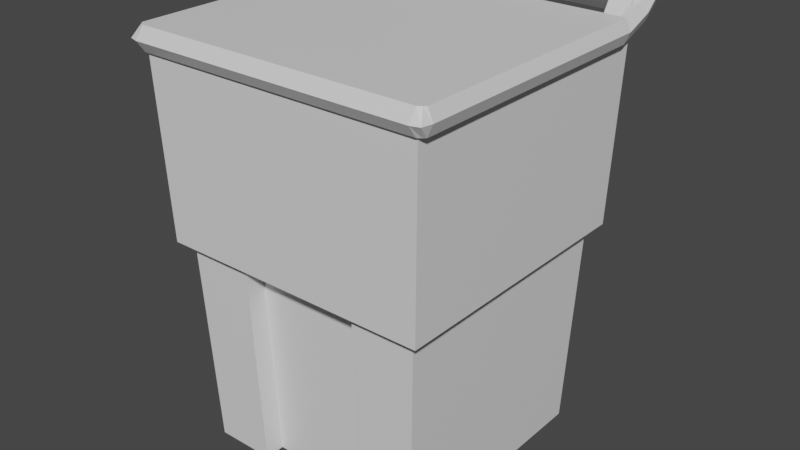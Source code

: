 # Source: TrashCan.blend  (saved by Blender 2.91.10; exported with 4.5.12 LTS)
import bpy
from mathutils import Matrix  # noqa: F401  (used for matrix-valued properties, if any)

bpy.ops.wm.read_factory_settings(use_empty=True)
scene = bpy.context.scene
scene.name = 'Scene'

# ---- collections
col_collection = bpy.data.collections.new('Collection'); scene.collection.children.link(col_collection)

# ---- materials (node trees are filled in below, after node groups)
mat_material = bpy.data.materials.new('Material')
mat_material.alpha_threshold = 0.0
mat_material.use_transparent_shadow = False
mat_material.line_color = (0.0, 0.0, 0.0, 1.0)

# ---- material node trees
mat_material.use_nodes = True; mat_material.node_tree.nodes.clear()
_N = mat_material.node_tree.nodes; _L = mat_material.node_tree.links
n0 = _N.new('ShaderNodeOutputMaterial'); n0.name = 'Material Output'; n0.location = (300, 300)
n1 = _N.new('ShaderNodeBsdfPrincipled'); n1.name = 'Principled BSDF'; n1.location = (10, 300)
n1.distribution = 'GGX'
n1.subsurface_method = 'BURLEY'
n1.inputs[2].default_value = 0.4
n1.inputs[3].default_value = 1.45
n1.inputs[27].default_value = (0.0, 0.0, 0.0, 1.0)
n1.inputs[28].default_value = 1.0
_L.new(n1.outputs[0], n0.inputs[0])
n0.is_active_output = True

# ---- world
world_world = bpy.data.worlds.new('World'); scene.world = world_world
world_world.use_nodes = True; world_world.node_tree.nodes.clear()
_N = world_world.node_tree.nodes; _L = world_world.node_tree.links
n0 = _N.new('ShaderNodeOutputWorld'); n0.name = 'World Output'; n0.location = (300, 300)
n1 = _N.new('ShaderNodeBackground'); n1.name = 'Background'; n1.location = (10, 300)
n1.inputs[0].default_value = (0.05088, 0.05088, 0.05088, 1.0)
_L.new(n1.outputs[0], n0.inputs[0])
n0.is_active_output = True
world_world.color = (0.05088, 0.05088, 0.05088)
world_world.use_sun_shadow = False
world_world.sun_shadow_jitter_overblur = 0.0

# ---- meshes
me_cube = bpy.data.meshes.new('Cube')
me_cube.from_pydata([(0.3235, 0.3551, 0.8887), (0.2684, 0.3, 0.0005425), (0.3235, -0.2918, 0.8887), (0.2684, -0.2367, 0.0005425), (-0.3234, 0.3551, 0.8887), (-0.2683, 0.3, 0.0005425), (-0.3234, -0.2918, 0.8887), (-0.2683, -0.2367, 0.0005425), (0.3118, 0.3434, 0.4857), (-0.3117, -0.2801, 0.4857), (0.3118, -0.2801, 0.4857), (-0.3117, 0.3434, 0.4857), (0.2856, 0.3172, 0.4642), (0.2856, -0.2539, 0.4642), (-0.2855, 0.3172, 0.4642), (-0.2855, -0.2539, 0.4642), (0.132, 0.3, 0.0005425), (-0.1319, 0.3, 0.0005425), (0.1591, -0.2918, 0.8887), (-0.159, -0.2918, 0.8887), (-0.1319, -0.2367, 0.0005425), (0.132, -0.2367, 0.0005425), (-0.159, 0.3551, 0.8887), (0.1591, 0.3551, 0.8887), (-0.1532, 0.3434, 0.4857), (0.1533, 0.3434, 0.4857), (0.1533, -0.2801, 0.4857), (-0.1532, -0.2801, 0.4857), (0.1405, -0.2539, 0.4642), (-0.1404, -0.2539, 0.4642), (-0.1404, 0.3172, 0.4642), (0.1405, 0.3172, 0.4642), (-0.1319, -0.1911, 0.0005425), (0.132, -0.1911, 0.0005425), (0.1405, -0.2089, 0.4658), (-0.1404, -0.2089, 0.4658), (-0.2683, -0.1911, 0.0005425), (0.3235, -0.2368, 0.8887), (-0.3234, -0.2368, 0.8887), (0.2684, -0.1911, 0.0005425), (0.3118, -0.227, 0.4857), (-0.3117, -0.227, 0.4857), (-0.2855, -0.2053, 0.4642), (0.2856, -0.2053, 0.4642), (0.1591, -0.2368, 0.8887), (-0.159, -0.2368, 0.8887), (-0.3234, 0.3095, 0.8887), (0.2684, 0.2622, 0.0005425), (-0.3117, 0.2995, 0.4857), (-0.2855, 0.277, 0.4642), (-0.2683, 0.2622, 0.0005425), (0.3235, 0.3095, 0.8887), (0.3118, 0.2995, 0.4857), (0.2856, 0.277, 0.4642), (0.1591, 0.3095, 0.8887), (-0.159, 0.3095, 0.8887), (0.132, 0.2622, 0.0005425), (-0.1319, 0.2622, 0.0005425), (-0.2262, 0.3, 0.0005425), (-0.2726, -0.2918, 0.8887), (-0.2627, -0.2801, 0.4857), (-0.2407, -0.2539, 0.4642), (-0.2262, -0.2367, 0.0005425), (-0.2726, 0.3551, 0.8887), (-0.2627, 0.3434, 0.4857), (-0.2407, 0.3172, 0.4642), (-0.2726, -0.2368, 0.8887), (-0.2262, -0.1911, 0.0005425), (-0.2726, 0.3095, 0.8887), (-0.2262, 0.2622, 0.0005425), (0.2282, -0.2367, 0.0005425), (0.275, 0.3551, 0.8887), (0.265, 0.3434, 0.4857), (0.2428, 0.3172, 0.4642), (0.2282, 0.3, 0.0005425), (0.275, -0.2918, 0.8887), (0.265, -0.2801, 0.4857), (0.2428, -0.2539, 0.4642), (0.2282, -0.1911, 0.0005425), (0.275, -0.2368, 0.8887), (0.2282, 0.2622, 0.0005425), (0.275, 0.3095, 0.8887), (0.1313, 0.2617, 0.4858), (0.1313, -0.1889, 0.4858), (-0.131, 0.2617, 0.4858), (-0.131, -0.1889, 0.4858), (-0.2247, -0.1889, 0.4858), (-0.2247, 0.2617, 0.4858), (0.2269, -0.1889, 0.4858), (0.2269, 0.2617, 0.4858), (0.1178, 0.2384, 0.04146), (0.1178, -0.1656, 0.04146), (-0.1174, 0.2384, 0.04146), (-0.1174, -0.1656, 0.04146), (-0.2014, -0.1656, 0.04146), (-0.2014, 0.2384, 0.04146), (0.2035, -0.1656, 0.04146), (0.2035, 0.2384, 0.04146), (-0.3234, 0.3557, 0.9614), (-0.3234, 0.385, 0.9265), (0.275, 0.385, 0.9265), (0.3235, 0.385, 0.9265), (0.3235, 0.3557, 0.9614), (0.275, 0.3557, 0.9614), (-0.2726, 0.385, 0.9265), (-0.2726, 0.3557, 0.9614), (-0.3234, 0.3891, 0.9894), (-0.3234, 0.4184, 0.9545), (0.275, 0.4184, 0.9545), (0.3235, 0.4184, 0.9545), (0.3235, 0.3891, 0.9894), (0.275, 0.3891, 0.9894), (-0.2726, 0.4184, 0.9545), (-0.2726, 0.3891, 0.9894), (4.693e-05, 0.385, 0.9265), (4.693e-05, 0.3557, 0.9614), (4.693e-05, 0.4184, 0.9545), (4.693e-05, 0.3891, 0.9894), (-0.3251, -0.2879, 0.8894), (0.3251, -0.2879, 0.8894), (-0.3251, 0.312, 0.8894), (0.3251, 0.312, 0.8894), (-0.3251, 0.312, 0.942), (-0.3251, -0.2879, 0.942), (0.3251, -0.2879, 0.942), (0.3251, 0.312, 0.942), (0.3385, -0.2879, 0.8894), (0.3385, 0.312, 0.8894), (0.3385, -0.2879, 0.942), (0.3385, 0.312, 0.942), (-0.3385, 0.312, 0.8894), (-0.3385, -0.2879, 0.8894), (-0.3385, 0.312, 0.942), (-0.3385, -0.2879, 0.942), (0.3251, 0.391, 0.9194), (0.3251, 0.3561, 0.9587), (-0.3251, 0.3561, 0.9587), (-0.3251, 0.391, 0.9194), (0.3385, 0.391, 0.9194), (0.3385, 0.3561, 0.9587), (-0.3385, 0.3561, 0.9587), (-0.3385, 0.391, 0.9194), (0.3251, 0.4241, 0.9487), (0.3251, 0.3892, 0.988), (-0.3251, 0.3892, 0.988), (-0.3251, 0.4241, 0.9487), (0.3385, 0.4241, 0.9487), (0.3385, 0.3892, 0.988), (-0.3385, 0.3892, 0.988), (-0.3385, 0.4241, 0.9487), (-0.3251, -0.2985, 0.8894), (0.3251, -0.2985, 0.8894), (-0.3251, -0.2985, 0.942), (0.3251, -0.2985, 0.942), (0.3338, -0.2926, 0.8894), (0.3338, -0.2926, 0.942), (-0.3338, -0.2926, 0.942), (-0.3338, -0.2926, 0.8894), (0.3251, 0.312, 0.9157), (-0.3251, 0.312, 0.9157), (0.3501, -0.2879, 0.9157), (0.3501, 0.312, 0.9157), (-0.3501, -0.2879, 0.9157), (-0.3501, 0.312, 0.9157), (0.3251, 0.3736, 0.939), (-0.3251, 0.3736, 0.939), (0.3501, 0.3736, 0.939), (-0.3501, 0.3736, 0.939), (0.3251, 0.4067, 0.9684), (-0.3251, 0.4067, 0.9684), (0.3501, 0.4067, 0.9684), (-0.3501, 0.4067, 0.9684), (0.3251, -0.3173, 0.9157), (-0.3251, -0.3173, 0.9157), (0.3452, -0.3114, 0.9157), (-0.3452, -0.3114, 0.9157)], [], [(66, 38, 6, 59), (60, 59, 6, 9), (48, 46, 4, 11), (78, 39, 3, 70), (40, 37, 2, 10), (72, 71, 0, 8), (73, 72, 8, 12), (43, 40, 10, 13), (49, 48, 11, 14), (61, 60, 9, 15), (62, 61, 15, 7), (50, 49, 14, 5), (39, 43, 13, 3), (74, 73, 12, 1), (58, 65, 30, 17), (17, 30, 31, 16), (70, 77, 28, 21), (28, 29, 35, 34), (77, 76, 26, 28), (28, 26, 27, 29), (65, 64, 24, 30), (30, 24, 25, 31), (64, 63, 22, 24), (24, 22, 23, 25), (67, 32, 20, 62), (76, 75, 18, 26), (26, 18, 19, 27), (79, 44, 18, 75), (44, 45, 19, 18), (33, 34, 35, 32), (21, 28, 34, 33), (29, 20, 32, 35), (66, 45, 85, 86), (79, 81, 89, 88), (69, 57, 32, 67), (47, 53, 43, 39), (7, 15, 42, 36), (15, 9, 41, 42), (53, 52, 40, 43), (52, 51, 37, 40), (80, 47, 39, 78), (9, 6, 38, 41), (68, 46, 38, 66), (56, 33, 32, 57), (16, 56, 57, 17), (0, 71, 100, 101), (74, 1, 47, 80), (8, 0, 51, 52), (12, 8, 52, 53), (1, 12, 53, 47), (58, 17, 57, 69), (71, 23, 54, 81), (23, 22, 55, 54), (36, 42, 49, 50), (42, 41, 48, 49), (41, 38, 46, 48), (5, 58, 69, 50), (22, 63, 68, 55), (45, 44, 83, 85), (50, 69, 67, 36), (36, 67, 62, 7), (11, 4, 63, 64), (14, 11, 64, 65), (5, 14, 65, 58), (20, 29, 61, 62), (29, 27, 60, 61), (27, 19, 59, 60), (45, 66, 59, 19), (46, 68, 105, 98), (16, 74, 80, 56), (56, 80, 78, 33), (51, 81, 79, 37), (37, 79, 75, 2), (10, 2, 75, 76), (13, 10, 76, 77), (3, 13, 77, 70), (16, 31, 73, 74), (31, 25, 72, 73), (25, 23, 71, 72), (33, 78, 70, 21), (85, 83, 91, 93), (84, 87, 95, 92), (87, 86, 94, 95), (81, 54, 82, 89), (44, 79, 88, 83), (55, 68, 87, 84), (54, 55, 84, 82), (68, 66, 86, 87), (90, 92, 93, 91), (97, 90, 91, 96), (92, 95, 94, 93), (88, 89, 97, 96), (83, 88, 96, 91), (82, 84, 92, 90), (86, 85, 93, 94), (89, 82, 90, 97), (98, 105, 113, 106), (100, 103, 115, 114), (81, 51, 102, 103), (68, 63, 104, 105), (4, 46, 98, 99), (63, 4, 99, 104), (71, 81, 103, 100), (51, 0, 101, 102), (112, 107, 106, 113), (109, 108, 111, 110), (103, 102, 110, 111), (101, 100, 108, 109), (104, 112, 116, 114), (104, 99, 107, 112), (102, 101, 109, 110), (99, 98, 106, 107), (115, 114, 116, 117), (105, 104, 114, 115), (113, 105, 115, 117), (112, 113, 117, 116), (108, 100, 114, 116), (111, 108, 116, 117), (103, 111, 117, 115), (118, 120, 121, 119), (123, 124, 125, 122), (131, 118, 150, 157), (158, 125, 135, 164), (123, 122, 132, 133), (158, 159, 122, 125), (160, 161, 129, 128), (128, 124, 153, 155), (125, 124, 128, 129), (119, 121, 127, 126), (163, 162, 133, 132), (120, 118, 131, 130), (163, 132, 140, 167), (118, 119, 151, 150), (138, 134, 142, 146), (140, 136, 144, 148), (127, 121, 134, 138), (161, 127, 138, 166), (132, 122, 136, 140), (159, 120, 137, 165), (120, 130, 141, 137), (125, 129, 139, 135), (168, 143, 147, 170), (169, 145, 149, 171), (166, 138, 146, 170), (164, 135, 143, 168), (137, 141, 149, 145), (167, 140, 148, 171), (135, 139, 147, 143), (165, 137, 145, 169), (173, 172, 153, 152), (172, 151, 154, 174), (173, 152, 156, 175), (162, 131, 157, 175), (119, 126, 154, 151), (124, 123, 152, 153), (123, 133, 156, 152), (160, 128, 155, 174), (126, 160, 174, 154), (133, 162, 175, 156), (150, 173, 175, 157), (153, 172, 174, 155), (150, 151, 172, 173), (136, 165, 169, 144), (141, 167, 171, 149), (134, 164, 168, 142), (139, 166, 170, 147), (144, 169, 171, 148), (142, 168, 170, 146), (122, 159, 165, 136), (129, 161, 166, 139), (130, 163, 167, 141), (130, 131, 162, 163), (126, 127, 161, 160), (121, 120, 159, 158), (121, 158, 164, 134)])
_uv = me_cube.uv_layers.new(name='UVMap')
_uv.uv.foreach_set('vector', [0.8492, 0.7287, 0.875, 0.7287, 0.875, 0.75, 0.8492, 0.75, 0.5, 0.9742, 0.625, 0.9742, 0.625, 1.0, 0.5, 1.0, 0.5, 0.2324, 0.625, 0.2324, 0.625, 0.25, 0.5, 0.25, 0.3504, 0.7287, 0.375, 0.7287, 0.375, 0.75, 0.3504, 0.75, 0.5, 0.7287, 0.625, 0.7287, 0.625, 0.75, 0.5, 0.75, 0.5, 0.4754, 0.625, 0.4754, 0.625, 0.5, 0.5, 0.5, 0.4944, 0.4754, 0.5, 0.4754, 0.5, 0.5, 0.4944, 0.5, 0.4944, 0.7287, 0.5, 0.7287, 0.5, 0.75, 0.4944, 0.75, 0.4944, 0.2324, 0.5, 0.2324, 0.5, 0.25, 0.4944, 0.25, 0.4944, 0.9742, 0.5, 0.9742, 0.5, 1.0, 0.4944, 1.0, 0.375, 0.9742, 0.4944, 0.9742, 0.4944, 1.0, 0.375, 1.0, 0.375, 0.2324, 0.4944, 0.2324, 0.4944, 0.25, 0.375, 0.25, 0.375, 0.7287, 0.4944, 0.7287, 0.4944, 0.75, 0.375, 0.75, 0.375, 0.4754, 0.4944, 0.4754, 0.4944, 0.5, 0.375, 0.5, 0.375, 0.2758, 0.4944, 0.2758, 0.4944, 0.3333, 0.375, 0.3333, 0.375, 0.3333, 0.4944, 0.3333, 0.4944, 0.4167, 0.375, 0.4167, 0.375, 0.7746, 0.4944, 0.7746, 0.4944, 0.8333, 0.375, 0.8333, 0.4944, 0.8333, 0.4944, 0.9167, 0.4944, 0.9167, 0.4944, 0.8333, 0.4944, 0.7746, 0.5, 0.7746, 0.5, 0.8333, 0.4944, 0.8333, 0.4944, 0.8333, 0.5, 0.8333, 0.5, 0.9167, 0.4944, 0.9167, 0.4944, 0.2758, 0.5, 0.2758, 0.5, 0.3333, 0.4944, 0.3333, 0.4944, 0.3333, 0.5, 0.3333, 0.5, 0.4167, 0.4944, 0.4167, 0.5, 0.2758, 0.625, 0.2758, 0.625, 0.3333, 0.5, 0.3333, 0.5, 0.3333, 0.625, 0.3333, 0.625, 0.4167, 0.5, 0.4167, 0.1508, 0.7287, 0.2083, 0.7287, 0.2083, 0.75, 0.1508, 0.75, 0.5, 0.7746, 0.625, 0.7746, 0.625, 0.8333, 0.5, 0.8333, 0.5, 0.8333, 0.625, 0.8333, 0.625, 0.9167, 0.5, 0.9167, 0.6496, 0.7287, 0.7083, 0.7287, 0.7083, 0.75, 0.6496, 0.75, 0.7083, 0.7287, 0.7917, 0.7287, 0.7917, 0.75, 0.7083, 0.75, 0.375, 0.8333, 0.4944, 0.8333, 0.4944, 0.9167, 0.375, 0.9167, 0.375, 0.8333, 0.4944, 0.8333, 0.4944, 0.8333, 0.375, 0.8333, 0.4944, 0.9167, 0.375, 0.9167, 0.375, 0.9167, 0.4944, 0.9167, 0.8492, 0.7287, 0.7917, 0.7287, 0.7917, 0.7287, 0.8492, 0.7287, 0.6496, 0.7287, 0.6496, 0.5176, 0.6496, 0.5176, 0.6496, 0.7287, 0.1508, 0.5176, 0.2083, 0.5176, 0.2083, 0.7287, 0.1508, 0.7287, 0.375, 0.5176, 0.4944, 0.5176, 0.4944, 0.7287, 0.375, 0.7287, 0.375, 0.0, 0.4944, 0.0, 0.4944, 0.02128, 0.375, 0.02128, 0.4944, 0.0, 0.5, 0.0, 0.5, 0.02128, 0.4944, 0.02128, 0.4944, 0.5176, 0.5, 0.5176, 0.5, 0.7287, 0.4944, 0.7287, 0.5, 0.5176, 0.625, 0.5176, 0.625, 0.7287, 0.5, 0.7287, 0.3504, 0.5176, 0.375, 0.5176, 0.375, 0.7287, 0.3504, 0.7287, 0.5, 0.0, 0.625, 0.0, 0.625, 0.02128, 0.5, 0.02128, 0.8492, 0.5176, 0.875, 0.5176, 0.875, 0.7287, 0.8492, 0.7287, 0.2917, 0.5176, 0.2917, 0.7287, 0.375, 0.9167, 0.2212, 0.5321, 0.2917, 0.5, 0.2917, 0.5176, 0.2212, 0.5321, 0.2083, 0.5, 0.625, 0.5, 0.625, 0.4754, 0.625, 0.4754, 0.625, 0.5, 0.3504, 0.5, 0.375, 0.5, 0.375, 0.5176, 0.3504, 0.5176, 0.5, 0.5, 0.625, 0.5, 0.625, 0.5176, 0.5, 0.5176, 0.4944, 0.5, 0.5, 0.5, 0.5, 0.5176, 0.4944, 0.5176, 0.375, 0.5, 0.4944, 0.5, 0.4944, 0.5176, 0.375, 0.5176, 0.1508, 0.5, 0.2083, 0.5, 0.2083, 0.5176, 0.1508, 0.5176, 0.6496, 0.5, 0.7083, 0.5, 0.7083, 0.5176, 0.6496, 0.5176, 0.7083, 0.5, 0.7917, 0.5, 0.7917, 0.5176, 0.7083, 0.5176, 0.375, 0.02128, 0.4944, 0.02128, 0.4944, 0.2324, 0.375, 0.2324, 0.4944, 0.02128, 0.5, 0.02128, 0.5, 0.2324, 0.4944, 0.2324, 0.5, 0.02128, 0.625, 0.02128, 0.625, 0.2324, 0.5, 0.2324, 0.125, 0.5, 0.1508, 0.5, 0.1508, 0.5176, 0.125, 0.5176, 0.7917, 0.5, 0.8492, 0.5, 0.8492, 0.5176, 0.7917, 0.5176, 0.7917, 0.7287, 0.7083, 0.7287, 0.7083, 0.7287, 0.7917, 0.7287, 0.125, 0.5176, 0.1508, 0.5176, 0.1508, 0.7287, 0.125, 0.7287, 0.125, 0.7287, 0.1508, 0.7287, 0.1508, 0.75, 0.125, 0.75, 0.5, 0.25, 0.625, 0.25, 0.625, 0.2758, 0.5, 0.2758, 0.4944, 0.25, 0.5, 0.25, 0.5, 0.2758, 0.4944, 0.2758, 0.375, 0.25, 0.4944, 0.25, 0.4944, 0.2758, 0.375, 0.2758, 0.375, 0.9167, 0.4944, 0.9167, 0.4944, 0.9742, 0.375, 0.9742, 0.4944, 0.9167, 0.5, 0.9167, 0.5, 0.9742, 0.4944, 0.9742, 0.5, 0.9167, 0.625, 0.9167, 0.625, 0.9742, 0.5, 0.9742, 0.7917, 0.7287, 0.8492, 0.7287, 0.8492, 0.75, 0.7917, 0.75, 0.875, 0.5176, 0.8492, 0.5176, 0.8492, 0.5176, 0.875, 0.5176, 0.2917, 0.5, 0.3504, 0.5, 0.3504, 0.5176, 0.2917, 0.5176, 0.2917, 0.5176, 0.3504, 0.5176, 0.3504, 0.7287, 0.2917, 0.7287, 0.625, 0.5176, 0.6496, 0.5176, 0.6496, 0.7287, 0.625, 0.7287, 0.625, 0.7287, 0.6496, 0.7287, 0.6496, 0.75, 0.625, 0.75, 0.5, 0.75, 0.625, 0.75, 0.625, 0.7746, 0.5, 0.7746, 0.4944, 0.75, 0.5, 0.75, 0.5, 0.7746, 0.4944, 0.7746, 0.375, 0.75, 0.4944, 0.75, 0.4944, 0.7746, 0.375, 0.7746, 0.375, 0.4167, 0.4944, 0.4167, 0.4944, 0.4754, 0.375, 0.4754, 0.4944, 0.4167, 0.5, 0.4167, 0.5, 0.4754, 0.4944, 0.4754, 0.5, 0.4167, 0.625, 0.4167, 0.625, 0.4754, 0.5, 0.4754, 0.2917, 0.7287, 0.3504, 0.7287, 0.3504, 0.75, 0.2917, 0.75, 0.7917, 0.7287, 0.7083, 0.7287, 0.7083, 0.7287, 0.7917, 0.7287, 0.7917, 0.5176, 0.8492, 0.5176, 0.8492, 0.5176, 0.7917, 0.5176, 0.8492, 0.5176, 0.8492, 0.7287, 0.8492, 0.7287, 0.8492, 0.5176, 0.6496, 0.5176, 0.7083, 0.5176, 0.7083, 0.5176, 0.6496, 0.5176, 0.7083, 0.7287, 0.6496, 0.7287, 0.6496, 0.7287, 0.7083, 0.7287, 0.7917, 0.5176, 0.8492, 0.5176, 0.8492, 0.5176, 0.7917, 0.5176, 0.7083, 0.5176, 0.7917, 0.5176, 0.7917, 0.5176, 0.7083, 0.5176, 0.8492, 0.5176, 0.8492, 0.7287, 0.8492, 0.7287, 0.8492, 0.5176, 0.7083, 0.5176, 0.7917, 0.5176, 0.7917, 0.7287, 0.7083, 0.7287, 0.6496, 0.5176, 0.7083, 0.5176, 0.7083, 0.7287, 0.6496, 0.7287, 0.7917, 0.5176, 0.8492, 0.5176, 0.8492, 0.7287, 0.7917, 0.7287, 0.6496, 0.7287, 0.6496, 0.5176, 0.6496, 0.5176, 0.6496, 0.7287, 0.7083, 0.7287, 0.6496, 0.7287, 0.6496, 0.7287, 0.7083, 0.7287, 0.7083, 0.5176, 0.7917, 0.5176, 0.7917, 0.5176, 0.7083, 0.5176, 0.8492, 0.7287, 0.7917, 0.7287, 0.7917, 0.7287, 0.8492, 0.7287, 0.6496, 0.5176, 0.7083, 0.5176, 0.7083, 0.5176, 0.6496, 0.5176, 0.875, 0.5176, 0.8492, 0.5176, 0.8492, 0.5176, 0.875, 0.5176, 0.6496, 0.5, 0.6496, 0.5176, 0.6496, 0.5176, 0.6496, 0.5, 0.6496, 0.5176, 0.625, 0.5176, 0.625, 0.5176, 0.6496, 0.5176, 0.8492, 0.5176, 0.8492, 0.5, 0.8492, 0.5, 0.8492, 0.5176, 0.625, 0.25, 0.625, 0.2324, 0.625, 0.2324, 0.625, 0.25, 0.625, 0.2758, 0.625, 0.25, 0.625, 0.25, 0.625, 0.2758, 0.6496, 0.5, 0.6496, 0.5176, 0.6496, 0.5176, 0.6496, 0.5, 0.625, 0.5176, 0.625, 0.5, 0.625, 0.5, 0.625, 0.5176, 0.8492, 0.5, 0.875, 0.5, 0.875, 0.5176, 0.8492, 0.5176, 0.625, 0.5, 0.6496, 0.5, 0.6496, 0.5176, 0.625, 0.5176, 0.6496, 0.5176, 0.625, 0.5176, 0.625, 0.5176, 0.6496, 0.5176, 0.625, 0.5, 0.625, 0.4754, 0.625, 0.4754, 0.625, 0.5, 0.625, 0.2758, 0.625, 0.2758, 0.625, 0.2758, 0.625, 0.2758, 0.625, 0.2758, 0.625, 0.25, 0.625, 0.25, 0.625, 0.2758, 0.625, 0.5176, 0.625, 0.5, 0.625, 0.5, 0.625, 0.5176, 0.625, 0.25, 0.625, 0.2324, 0.625, 0.2324, 0.625, 0.25, 0.8492, 0.5176, 0.8492, 0.5, 0.8492, 0.5, 0.8492, 0.5176, 0.8492, 0.5176, 0.8492, 0.5, 0.8492, 0.5, 0.8492, 0.5176, 0.8492, 0.5176, 0.8492, 0.5176, 0.8492, 0.5176, 0.8492, 0.5176, 0.8492, 0.5, 0.8492, 0.5176, 0.8492, 0.5176, 0.8492, 0.5, 0.625, 0.4754, 0.625, 0.4754, 0.625, 0.4754, 0.625, 0.4754, 0.6496, 0.5176, 0.6496, 0.5, 0.6496, 0.5, 0.6496, 0.5176, 0.6496, 0.5176, 0.6496, 0.5176, 0.6496, 0.5176, 0.6496, 0.5176, 0.0, 0.0, 0.0, 1.0, 1.0, 1.0, 1.0, 0.0, 0.0, 0.0, 1.0, 0.0, 1.0, 1.0, 0.0, 1.0, 0.0, 0.0, 0.0, 0.0, 0.0, 0.0, 0.0, 0.0, 1.0, 1.0, 1.0, 1.0, 1.0, 1.0, 1.0, 1.0, 0.0, 0.0, 0.0, 1.0, 0.0, 1.0, 0.0, 0.0, 1.0, 1.0, 0.0, 1.0, 0.0, 1.0, 1.0, 1.0, 1.0, 0.0, 1.0, 1.0, 1.0, 1.0, 1.0, 0.0, 1.0, 0.0, 1.0, 0.0, 1.0, 0.0, 1.0, 0.0, 1.0, 1.0, 1.0, 0.0, 1.0, 0.0, 1.0, 1.0, 1.0, 0.0, 1.0, 1.0, 1.0, 1.0, 1.0, 0.0, 0.0, 1.0, 0.0, 0.0, 0.0, 0.0, 0.0, 1.0, 0.0, 1.0, 0.0, 0.0, 0.0, 0.0, 0.0, 1.0, 0.0, 1.0, 0.0, 1.0, 0.0, 1.0, 0.0, 1.0, 0.0, 0.0, 1.0, 0.0, 1.0, 0.0, 0.0, 0.0, 1.0, 1.0, 1.0, 1.0, 1.0, 1.0, 1.0, 1.0, 0.0, 1.0, 0.0, 1.0, 0.0, 1.0, 0.0, 1.0, 1.0, 1.0, 1.0, 1.0, 1.0, 1.0, 1.0, 1.0, 1.0, 1.0, 1.0, 1.0, 1.0, 1.0, 1.0, 1.0, 0.0, 1.0, 0.0, 1.0, 0.0, 1.0, 0.0, 1.0, 0.0, 1.0, 0.0, 1.0, 0.0, 1.0, 0.0, 1.0, 0.0, 1.0, 0.0, 1.0, 0.0, 1.0, 0.0, 1.0, 1.0, 1.0, 1.0, 1.0, 1.0, 1.0, 1.0, 1.0, 1.0, 1.0, 1.0, 1.0, 1.0, 1.0, 1.0, 1.0, 0.0, 1.0, 0.0, 1.0, 0.0, 1.0, 0.0, 1.0, 1.0, 1.0, 1.0, 1.0, 1.0, 1.0, 1.0, 1.0, 1.0, 1.0, 1.0, 1.0, 1.0, 1.0, 1.0, 1.0, 0.0, 1.0, 0.0, 1.0, 0.0, 1.0, 0.0, 1.0, 0.0, 1.0, 0.0, 1.0, 0.0, 1.0, 0.0, 1.0, 1.0, 1.0, 1.0, 1.0, 1.0, 1.0, 1.0, 1.0, 0.0, 1.0, 0.0, 1.0, 0.0, 1.0, 0.0, 1.0, 0.0, 0.0, 1.0, 0.0, 1.0, 0.0, 0.0, 0.0, 1.0, 0.0, 1.0, 0.0, 1.0, 0.0, 1.0, 0.0, 0.0, 0.0, 0.0, 0.0, 0.0, 0.0, 0.0, 0.0, 0.0, 0.0, 0.0, 0.0, 0.0, 0.0, 0.0, 0.0, 1.0, 0.0, 1.0, 0.0, 1.0, 0.0, 1.0, 0.0, 1.0, 0.0, 0.0, 0.0, 0.0, 0.0, 1.0, 0.0, 0.0, 0.0, 0.0, 0.0, 0.0, 0.0, 0.0, 0.0, 1.0, 0.0, 1.0, 0.0, 1.0, 0.0, 1.0, 0.0, 1.0, 0.0, 1.0, 0.0, 1.0, 0.0, 1.0, 0.0, 0.0, 0.0, 0.0, 0.0, 0.0, 0.0, 0.0, 0.0, 0.0, 0.0, 0.0, 0.0, 0.0, 0.0, 0.0, 0.0, 1.0, 0.0, 1.0, 0.0, 1.0, 0.0, 1.0, 0.0, 0.0, 0.0, 1.0, 0.0, 1.0, 0.0, 0.0, 0.0, 0.0, 1.0, 0.0, 1.0, 0.0, 1.0, 0.0, 1.0, 0.0, 1.0, 0.0, 1.0, 0.0, 1.0, 0.0, 1.0, 1.0, 1.0, 1.0, 1.0, 1.0, 1.0, 1.0, 1.0, 1.0, 1.0, 1.0, 1.0, 1.0, 1.0, 1.0, 1.0, 0.0, 1.0, 0.0, 1.0, 0.0, 1.0, 0.0, 1.0, 1.0, 1.0, 1.0, 1.0, 1.0, 1.0, 1.0, 1.0, 0.0, 1.0, 0.0, 1.0, 0.0, 1.0, 0.0, 1.0, 1.0, 1.0, 1.0, 1.0, 1.0, 1.0, 1.0, 1.0, 0.0, 1.0, 0.0, 1.0, 0.0, 1.0, 0.0, 1.0, 0.0, 1.0, 0.0, 0.0, 0.0, 0.0, 0.0, 1.0, 1.0, 0.0, 1.0, 1.0, 1.0, 1.0, 1.0, 0.0, 1.0, 1.0, 0.0, 1.0, 0.0, 1.0, 1.0, 1.0, 1.0, 1.0, 1.0, 1.0, 1.0, 1.0, 1.0, 1.0])
me_cube.materials.append(mat_material)
me_cube.use_remesh_preserve_volume = False
me_cube.use_remesh_preserve_attributes = False
me_cube.use_mirror_vertex_groups = False
me_cube.update()

# ---- objects
ob_garbagecan = bpy.data.objects.new('GarbageCan', me_cube)

# ---- transforms, parenting, visibility, modifiers, constraints
ob_garbagecan.location = (0.0, 0.0, 0.0)
ob_garbagecan.lock_rotations_4d = False
ob_garbagecan.empty_display_type = 'ARROWS'
ob_garbagecan.lineart.crease_threshold = 0.0

# ---- collection membership
col_collection.objects.link(ob_garbagecan)

# ---- scene / render settings (as saved in the file)
scene.frame_start = 1; scene.frame_end = 250; scene.frame_set(1)
scene.render.engine = 'BLENDER_EEVEE_NEXT'
scene.cycles.use_denoising = False
scene.cycles.samples = 128
scene.cycles.sampling_pattern = 'TABULATED_SOBOL'
scene.cycles.use_adaptive_sampling = False
scene.cycles.use_light_tree = False
scene.view_settings.view_transform = 'Filmic'
bpy.context.view_layer.update()

# ---- added for rendering (the .blend has no active camera and no usable light): camera, sun
cam_auto = bpy.data.cameras.new('AutoCamera')
cam_auto.lens = 50.0
cam_auto.sensor_width = 36.0
cam_auto.clip_end = 1000.0
ob_auto_camera = bpy.data.objects.new('AutoCamera', cam_auto)
scene.collection.objects.link(ob_auto_camera)
ob_auto_camera.location = (1.31433, -1.5238, 1.54646)
ob_auto_camera.rotation_euler = (1.09748, -7.21219e-08, 0.694738)
scene.camera = ob_auto_camera
light_auto_sun = bpy.data.lights.new('AutoSun', 'SUN')
light_auto_sun.energy = 3.0
light_auto_sun.angle = 0.0523599
ob_auto_sun = bpy.data.objects.new('AutoSun', light_auto_sun)
scene.collection.objects.link(ob_auto_sun)
ob_auto_sun.rotation_euler = (0.872665, 0.174533, 0.523599)
bpy.context.view_layer.update()
